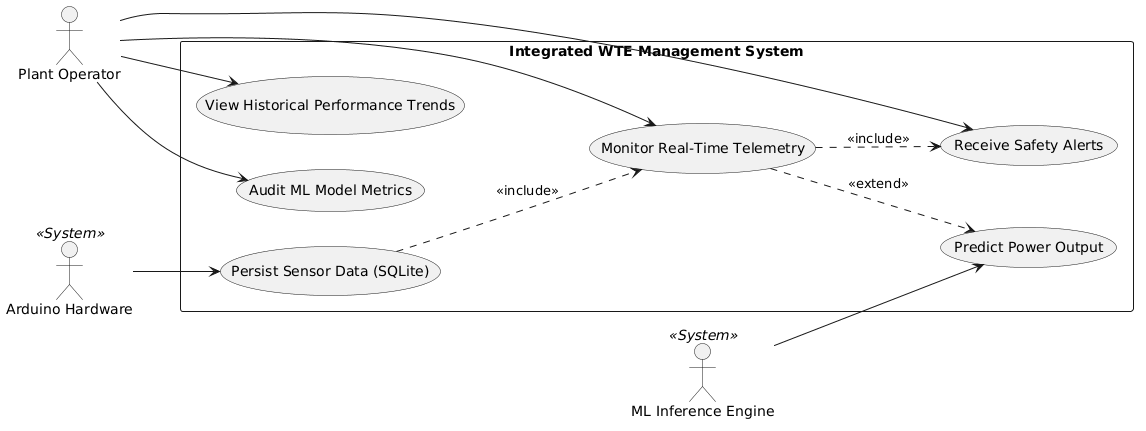

The diagram above was rendered by PlantUML. Its source (embedded in the PNG):
@startuml
left to right direction
skinparam packageStyle rectangle
skinparam monochrome true
skinparam shadowing false

actor "Plant Operator" as Operator
actor "Arduino Hardware" as Arduino <<System>>
actor "ML Inference Engine" as ML <<System>>

rectangle "Integrated WTE Management System" {
    usecase "Monitor Real-Time Telemetry" as UC1
    usecase "Receive Safety Alerts" as UC2
    usecase "Predict Power Output" as UC3
    usecase "View Historical Performance Trends" as UC4
    usecase "Audit ML Model Metrics" as UC5
    usecase "Persist Sensor Data (SQLite)" as UC6
}

' Operator Interactions
Operator --> UC1
Operator --> UC2
Operator --> UC4
Operator --> UC5

' Hardware Interactions
Arduino --> UC6
UC6 ..> UC1 : <<include>>

' System Logic & Dependencies
ML --> UC3
UC1 ..> UC3 : <<extend>>
UC1 ..> UC2 : <<include>>
@enduml